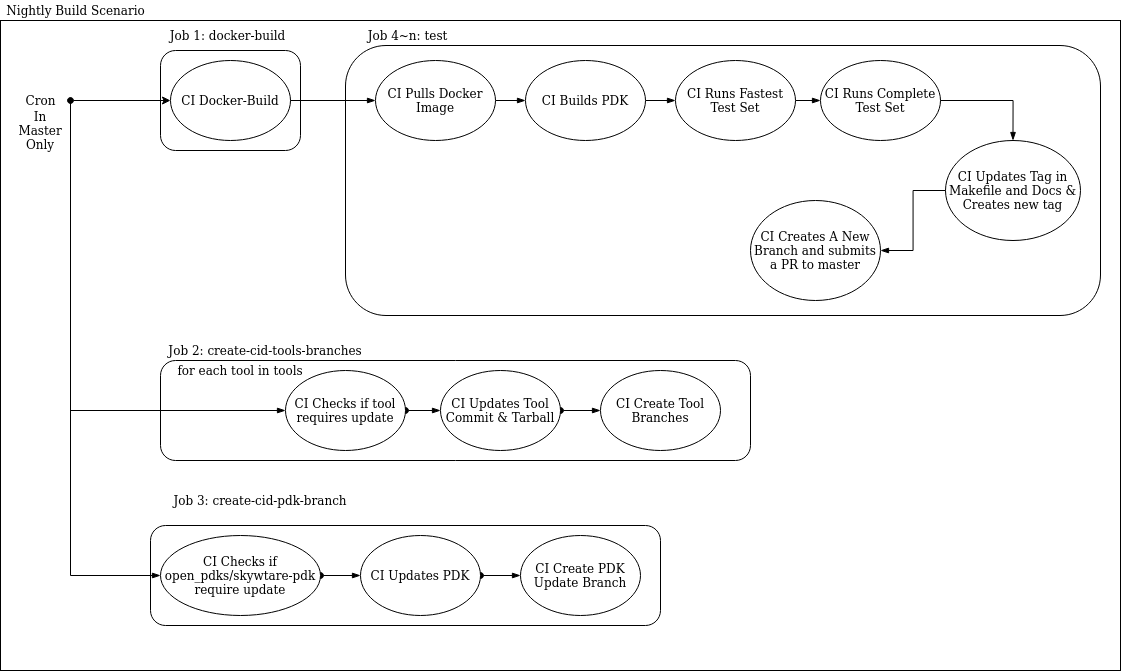

The diagram above was exported from draw.io. Its source (the exported page's mxGraphModel, read from the mxfile embedded in the PNG):
<mxGraphModel dx="1144" dy="696" grid="1" gridSize="10" guides="1" tooltips="1" connect="1" arrows="1" fold="1" page="1" pageScale="1" pageWidth="3300" pageHeight="4681" math="0" shadow="0">
  <root>
    <mxCell id="0" />
    <mxCell id="1" parent="0" />
    <mxCell id="2" value="" style="rounded=0;whiteSpace=wrap;html=1;" vertex="1" parent="1">
      <mxGeometry x="40" y="480" width="1120" height="650" as="geometry" />
    </mxCell>
    <mxCell id="3" value="Nightly Build Scenario" style="text;html=1;align=center;verticalAlign=middle;resizable=0;points=[];autosize=1;" vertex="1" parent="1">
      <mxGeometry x="40" y="460" width="150" height="20" as="geometry" />
    </mxCell>
    <mxCell id="4" value="" style="rounded=1;whiteSpace=wrap;html=1;" vertex="1" parent="1">
      <mxGeometry x="200" y="510" width="140" height="100" as="geometry" />
    </mxCell>
    <mxCell id="5" value="" style="rounded=1;whiteSpace=wrap;html=1;" vertex="1" parent="1">
      <mxGeometry x="190" y="985" width="510" height="100" as="geometry" />
    </mxCell>
    <mxCell id="6" value="" style="rounded=1;whiteSpace=wrap;html=1;" vertex="1" parent="1">
      <mxGeometry x="200" y="820" width="590" height="100" as="geometry" />
    </mxCell>
    <mxCell id="7" value="&lt;div&gt;CI Docker-Build&lt;/div&gt;" style="ellipse;whiteSpace=wrap;html=1;" vertex="1" parent="1">
      <mxGeometry x="210" y="520" width="120" height="80" as="geometry" />
    </mxCell>
    <mxCell id="8" value="" style="edgeStyle=orthogonalEdgeStyle;rounded=0;orthogonalLoop=1;jettySize=auto;html=1;startArrow=oval;startFill=1;" edge="1" parent="1">
      <mxGeometry relative="1" as="geometry">
        <mxPoint x="110" y="560" as="sourcePoint" />
        <mxPoint x="210" y="560" as="targetPoint" />
      </mxGeometry>
    </mxCell>
    <mxCell id="9" value="Cron" style="text;html=1;align=center;verticalAlign=middle;resizable=0;points=[];autosize=1;" vertex="1" parent="1">
      <mxGeometry x="55" y="550" width="50" height="20" as="geometry" />
    </mxCell>
    <mxCell id="10" style="edgeStyle=orthogonalEdgeStyle;rounded=0;orthogonalLoop=1;jettySize=auto;html=1;exitX=0;exitY=0.5;exitDx=0;exitDy=0;startArrow=blockThin;startFill=1;endArrow=none;endFill=0;" edge="1" source="13" parent="1">
      <mxGeometry relative="1" as="geometry">
        <mxPoint x="110" y="560" as="targetPoint" />
      </mxGeometry>
    </mxCell>
    <mxCell id="11" style="edgeStyle=orthogonalEdgeStyle;rounded=0;orthogonalLoop=1;jettySize=auto;html=1;exitX=0;exitY=0.5;exitDx=0;exitDy=0;startArrow=blockThin;startFill=1;endArrow=none;endFill=0;" edge="1" source="15" parent="1">
      <mxGeometry relative="1" as="geometry">
        <mxPoint x="110" y="560" as="targetPoint" />
        <mxPoint x="220" y="670" as="sourcePoint" />
      </mxGeometry>
    </mxCell>
    <mxCell id="12" style="edgeStyle=orthogonalEdgeStyle;rounded=0;orthogonalLoop=1;jettySize=auto;html=1;exitX=1;exitY=0.5;exitDx=0;exitDy=0;startArrow=oval;startFill=1;endArrow=blockThin;endFill=1;" edge="1" source="13" target="39" parent="1">
      <mxGeometry relative="1" as="geometry" />
    </mxCell>
    <mxCell id="13" value="&lt;div&gt;CI Checks if tool requires update&lt;br&gt;&lt;/div&gt;" style="ellipse;whiteSpace=wrap;html=1;" vertex="1" parent="1">
      <mxGeometry x="325" y="830" width="120" height="80" as="geometry" />
    </mxCell>
    <mxCell id="14" style="edgeStyle=orthogonalEdgeStyle;rounded=0;orthogonalLoop=1;jettySize=auto;html=1;exitX=1;exitY=0.5;exitDx=0;exitDy=0;entryX=0;entryY=0.5;entryDx=0;entryDy=0;startArrow=oval;startFill=1;endArrow=blockThin;endFill=1;" edge="1" source="15" target="35" parent="1">
      <mxGeometry relative="1" as="geometry" />
    </mxCell>
    <mxCell id="15" value="&lt;div&gt;CI Checks if open_pdks/skywtare-pdk require update&lt;br&gt;&lt;/div&gt;" style="ellipse;whiteSpace=wrap;html=1;" vertex="1" parent="1">
      <mxGeometry x="200" y="995" width="160" height="80" as="geometry" />
    </mxCell>
    <mxCell id="16" value="" style="rounded=1;whiteSpace=wrap;html=1;" vertex="1" parent="1">
      <mxGeometry x="385" y="505" width="755" height="270" as="geometry" />
    </mxCell>
    <mxCell id="17" value="" style="edgeStyle=orthogonalEdgeStyle;rounded=0;orthogonalLoop=1;jettySize=auto;html=1;startArrow=none;startFill=0;endArrow=blockThin;endFill=1;" edge="1" source="18" target="22" parent="1">
      <mxGeometry relative="1" as="geometry" />
    </mxCell>
    <mxCell id="18" value="CI Pulls Docker Image" style="ellipse;whiteSpace=wrap;html=1;" vertex="1" parent="1">
      <mxGeometry x="415" y="520" width="120" height="80" as="geometry" />
    </mxCell>
    <mxCell id="19" style="edgeStyle=orthogonalEdgeStyle;rounded=0;orthogonalLoop=1;jettySize=auto;html=1;exitX=1;exitY=0.5;exitDx=0;exitDy=0;startArrow=none;startFill=0;endArrow=blockThin;endFill=1;" edge="1" source="20" target="23" parent="1">
      <mxGeometry relative="1" as="geometry" />
    </mxCell>
    <mxCell id="20" value="CI Runs Fastest Test Set" style="ellipse;whiteSpace=wrap;html=1;" vertex="1" parent="1">
      <mxGeometry x="715" y="520" width="120" height="80" as="geometry" />
    </mxCell>
    <mxCell id="21" value="" style="edgeStyle=orthogonalEdgeStyle;rounded=0;orthogonalLoop=1;jettySize=auto;html=1;startArrow=none;startFill=0;endArrow=blockThin;endFill=1;" edge="1" source="22" target="20" parent="1">
      <mxGeometry relative="1" as="geometry" />
    </mxCell>
    <mxCell id="22" value="CI Builds PDK" style="ellipse;whiteSpace=wrap;html=1;" vertex="1" parent="1">
      <mxGeometry x="565" y="520" width="120" height="80" as="geometry" />
    </mxCell>
    <mxCell id="23" value="CI Runs Complete Test Set" style="ellipse;whiteSpace=wrap;html=1;" vertex="1" parent="1">
      <mxGeometry x="860" y="520" width="120" height="80" as="geometry" />
    </mxCell>
    <mxCell id="24" value="" style="edgeStyle=orthogonalEdgeStyle;rounded=0;orthogonalLoop=1;jettySize=auto;html=1;startArrow=none;startFill=0;endArrow=blockThin;endFill=1;entryX=0.5;entryY=0;entryDx=0;entryDy=0;" edge="1" source="23" target="25" parent="1">
      <mxGeometry relative="1" as="geometry">
        <mxPoint x="1080" y="600.0000000000002" as="targetPoint" />
      </mxGeometry>
    </mxCell>
    <mxCell id="25" value="CI Updates Tag in Makefile and Docs &amp;amp; Creates new tag" style="ellipse;whiteSpace=wrap;html=1;" vertex="1" parent="1">
      <mxGeometry x="985" y="600" width="135" height="100" as="geometry" />
    </mxCell>
    <mxCell id="26" value="&lt;div&gt;CI Creates A New Branch and submits a PR to master&lt;/div&gt;" style="ellipse;whiteSpace=wrap;html=1;" vertex="1" parent="1">
      <mxGeometry x="790" y="660" width="130" height="100" as="geometry" />
    </mxCell>
    <mxCell id="27" value="" style="edgeStyle=orthogonalEdgeStyle;rounded=0;orthogonalLoop=1;jettySize=auto;html=1;startArrow=none;startFill=0;endArrow=blockThin;endFill=1;" edge="1" source="25" target="26" parent="1">
      <mxGeometry relative="1" as="geometry" />
    </mxCell>
    <mxCell id="28" value="" style="edgeStyle=orthogonalEdgeStyle;rounded=0;orthogonalLoop=1;jettySize=auto;html=1;startArrow=none;startFill=0;endArrow=blockThin;endFill=1;" edge="1" source="7" target="18" parent="1">
      <mxGeometry relative="1" as="geometry" />
    </mxCell>
    <mxCell id="29" value="Job 1: docker-build" style="text;html=1;strokeColor=none;fillColor=none;align=center;verticalAlign=middle;whiteSpace=wrap;rounded=0;" vertex="1" parent="1">
      <mxGeometry x="205" y="485" width="125" height="20" as="geometry" />
    </mxCell>
    <mxCell id="30" value="Job 2: create-cid-tools-branches" style="text;html=1;strokeColor=none;fillColor=none;align=center;verticalAlign=middle;whiteSpace=wrap;rounded=0;" vertex="1" parent="1">
      <mxGeometry x="200" y="800" width="210" height="20" as="geometry" />
    </mxCell>
    <mxCell id="31" value="&lt;div&gt;Job 3: create-cid-pdk-branch&lt;/div&gt;" style="text;html=1;strokeColor=none;fillColor=none;align=center;verticalAlign=middle;whiteSpace=wrap;rounded=0;" vertex="1" parent="1">
      <mxGeometry x="195" y="950" width="210" height="20" as="geometry" />
    </mxCell>
    <mxCell id="32" value="In Master Only" style="text;html=1;strokeColor=none;fillColor=none;align=center;verticalAlign=middle;whiteSpace=wrap;rounded=0;" vertex="1" parent="1">
      <mxGeometry x="60" y="580" width="40" height="20" as="geometry" />
    </mxCell>
    <mxCell id="33" value="Job 4~n: test" style="text;html=1;strokeColor=none;fillColor=none;align=center;verticalAlign=middle;whiteSpace=wrap;rounded=0;" vertex="1" parent="1">
      <mxGeometry x="385" y="485" width="125" height="20" as="geometry" />
    </mxCell>
    <mxCell id="34" style="edgeStyle=orthogonalEdgeStyle;rounded=0;orthogonalLoop=1;jettySize=auto;html=1;exitX=1;exitY=0.5;exitDx=0;exitDy=0;startArrow=oval;startFill=1;endArrow=blockThin;endFill=1;" edge="1" source="35" target="36" parent="1">
      <mxGeometry relative="1" as="geometry" />
    </mxCell>
    <mxCell id="35" value="&lt;div&gt;CI Updates PDK&lt;br&gt;&lt;/div&gt;" style="ellipse;whiteSpace=wrap;html=1;" vertex="1" parent="1">
      <mxGeometry x="400" y="995" width="120" height="80" as="geometry" />
    </mxCell>
    <mxCell id="36" value="&lt;div&gt;CI Create PDK Update Branch&lt;/div&gt;" style="ellipse;whiteSpace=wrap;html=1;" vertex="1" parent="1">
      <mxGeometry x="560" y="995" width="120" height="80" as="geometry" />
    </mxCell>
    <mxCell id="37" value="for each tool in tools" style="text;html=1;strokeColor=none;fillColor=none;align=center;verticalAlign=middle;whiteSpace=wrap;rounded=0;" vertex="1" parent="1">
      <mxGeometry x="200" y="820" width="160" height="20" as="geometry" />
    </mxCell>
    <mxCell id="38" value="" style="edgeStyle=orthogonalEdgeStyle;rounded=0;orthogonalLoop=1;jettySize=auto;html=1;startArrow=oval;startFill=1;endArrow=blockThin;endFill=1;" edge="1" source="39" target="40" parent="1">
      <mxGeometry relative="1" as="geometry" />
    </mxCell>
    <mxCell id="39" value="CI Updates Tool Commit &amp;amp; Tarball" style="ellipse;whiteSpace=wrap;html=1;" vertex="1" parent="1">
      <mxGeometry x="480" y="830" width="120" height="80" as="geometry" />
    </mxCell>
    <mxCell id="40" value="&lt;div&gt;CI Create Tool Branches&lt;br&gt;&lt;/div&gt;" style="ellipse;whiteSpace=wrap;html=1;" vertex="1" parent="1">
      <mxGeometry x="640" y="830" width="120" height="80" as="geometry" />
    </mxCell>
  </root>
</mxGraphModel>